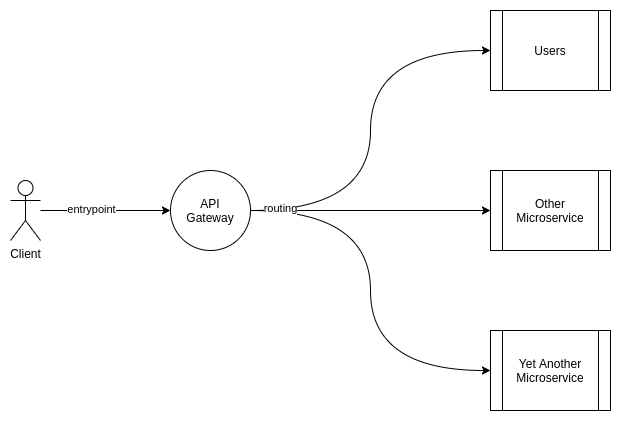

The diagram above was exported from draw.io. Its source (the exported page's mxGraphModel, read from the mxfile embedded in the PNG):
<mxGraphModel dx="1550" dy="905" grid="1" gridSize="10" guides="1" tooltips="1" connect="1" arrows="1" fold="1" page="1" pageScale="1" pageWidth="827" pageHeight="1169" math="0" shadow="0">
  <root>
    <mxCell id="0" />
    <mxCell id="1" parent="0" />
    <mxCell id="vVqaL1oo_AekYOY_Cqbb-7" style="edgeStyle=orthogonalEdgeStyle;rounded=0;orthogonalLoop=1;jettySize=auto;html=1;entryX=0;entryY=0.5;entryDx=0;entryDy=0;" edge="1" parent="1" source="vVqaL1oo_AekYOY_Cqbb-1" target="vVqaL1oo_AekYOY_Cqbb-2">
      <mxGeometry relative="1" as="geometry" />
    </mxCell>
    <mxCell id="vVqaL1oo_AekYOY_Cqbb-13" value="entrypoint" style="edgeLabel;html=1;align=center;verticalAlign=middle;resizable=0;points=[];" vertex="1" connectable="0" parent="vVqaL1oo_AekYOY_Cqbb-7">
      <mxGeometry x="-0.2308" y="2" relative="1" as="geometry">
        <mxPoint as="offset" />
      </mxGeometry>
    </mxCell>
    <mxCell id="vVqaL1oo_AekYOY_Cqbb-1" value="Client" style="shape=umlActor;verticalLabelPosition=bottom;verticalAlign=top;html=1;outlineConnect=0;" vertex="1" parent="1">
      <mxGeometry x="80" y="370" width="30" height="60" as="geometry" />
    </mxCell>
    <mxCell id="vVqaL1oo_AekYOY_Cqbb-9" style="edgeStyle=orthogonalEdgeStyle;rounded=0;orthogonalLoop=1;jettySize=auto;html=1;entryX=0;entryY=0.5;entryDx=0;entryDy=0;curved=1;" edge="1" parent="1" source="vVqaL1oo_AekYOY_Cqbb-2" target="vVqaL1oo_AekYOY_Cqbb-3">
      <mxGeometry relative="1" as="geometry" />
    </mxCell>
    <mxCell id="vVqaL1oo_AekYOY_Cqbb-10" style="edgeStyle=orthogonalEdgeStyle;rounded=0;orthogonalLoop=1;jettySize=auto;html=1;curved=1;" edge="1" parent="1" source="vVqaL1oo_AekYOY_Cqbb-2" target="vVqaL1oo_AekYOY_Cqbb-5">
      <mxGeometry relative="1" as="geometry" />
    </mxCell>
    <mxCell id="vVqaL1oo_AekYOY_Cqbb-11" style="edgeStyle=orthogonalEdgeStyle;rounded=0;orthogonalLoop=1;jettySize=auto;html=1;entryX=0;entryY=0.5;entryDx=0;entryDy=0;curved=1;" edge="1" parent="1" source="vVqaL1oo_AekYOY_Cqbb-2" target="vVqaL1oo_AekYOY_Cqbb-4">
      <mxGeometry relative="1" as="geometry" />
    </mxCell>
    <mxCell id="vVqaL1oo_AekYOY_Cqbb-12" value="routing" style="edgeLabel;html=1;align=center;verticalAlign=middle;resizable=0;points=[];" vertex="1" connectable="0" parent="vVqaL1oo_AekYOY_Cqbb-11">
      <mxGeometry x="-0.855" y="3" relative="1" as="geometry">
        <mxPoint as="offset" />
      </mxGeometry>
    </mxCell>
    <mxCell id="vVqaL1oo_AekYOY_Cqbb-2" value="API&lt;br&gt;Gateway" style="ellipse;whiteSpace=wrap;html=1;aspect=fixed;" vertex="1" parent="1">
      <mxGeometry x="240" y="360" width="80" height="80" as="geometry" />
    </mxCell>
    <mxCell id="vVqaL1oo_AekYOY_Cqbb-3" value="Users" style="shape=process;whiteSpace=wrap;html=1;backgroundOutline=1;" vertex="1" parent="1">
      <mxGeometry x="560" y="200" width="120" height="80" as="geometry" />
    </mxCell>
    <mxCell id="vVqaL1oo_AekYOY_Cqbb-4" value="Yet Another Microservice" style="shape=process;whiteSpace=wrap;html=1;backgroundOutline=1;" vertex="1" parent="1">
      <mxGeometry x="560" y="520" width="120" height="80" as="geometry" />
    </mxCell>
    <mxCell id="vVqaL1oo_AekYOY_Cqbb-5" value="Other Microservice" style="shape=process;whiteSpace=wrap;html=1;backgroundOutline=1;" vertex="1" parent="1">
      <mxGeometry x="560" y="360" width="120" height="80" as="geometry" />
    </mxCell>
  </root>
</mxGraphModel>